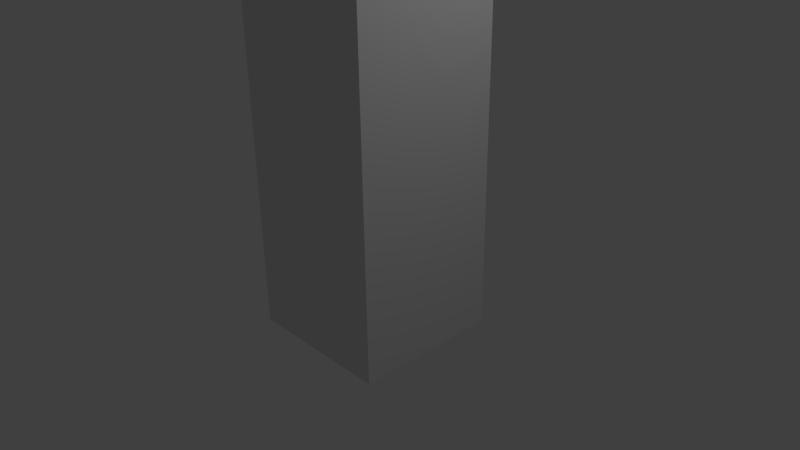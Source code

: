 # Source: test_bones.blend  (saved by Blender 2.67.0; exported with 4.5.12 LTS)
import bpy
from mathutils import Matrix  # noqa: F401  (used for matrix-valued properties, if any)

bpy.ops.wm.read_factory_settings(use_empty=True)
scene = bpy.context.scene
scene.name = 'Scene'

# ---- collections
col_collection_1 = bpy.data.collections.new('Collection 1'); scene.collection.children.link(col_collection_1)

# ---- materials (node trees are filled in below, after node groups)
mat_material = bpy.data.materials.new('Material')
mat_material.alpha_threshold = 0.0
mat_material.use_transparent_shadow = False
mat_material.roughness = 0.5
mat_material.line_color = (0.0, 0.0, 0.0, 1.0)

# ---- material node trees

# ---- world
world_world = bpy.data.worlds.new('World'); scene.world = world_world
world_world.color = (0.05088, 0.05088, 0.05088)
world_world.use_sun_shadow = False
world_world.sun_shadow_jitter_overblur = 0.0
world_world.cycles.sampling_method = 'MANUAL'
world_world.cycles.sample_map_resolution = 256

# ---- cameras
cam_camera = bpy.data.cameras.new('Camera')
cam_camera.clip_end = 100.0
cam_camera.lens = 35.0
cam_camera.sensor_width = 32.0
cam_camera.sensor_height = 18.0
cam_camera.ortho_scale = 7.314
cam_camera.dof.focus_distance = 0.0
cam_camera.dof.aperture_fstop = 128.0

# ---- lights
light_lamp = bpy.data.lights.new('Lamp', 'POINT')
light_lamp.transmission_factor = 0.0
light_lamp.cutoff_distance = 30.0
light_lamp.energy = 100.0
light_lamp.shadow_buffer_clip_start = 1.001
light_lamp.shadow_soft_size = 0.1
light_lamp.shadow_maximum_resolution = 0.006
light_lamp.use_absolute_resolution = True
light_lamp.cycles.use_multiple_importance_sampling = False

# ---- meshes
me_cube = bpy.data.meshes.new('Cube')
me_cube.from_pydata([(1.0, 1.0, -1.0), (1.0, -1.0, -1.0), (-1.0, -1.0, -1.0), (-1.0, 1.0, -1.0), (1.0, 1.0, 1.0), (1.0, -1.0, 1.0), (-1.0, -1.0, 1.0), (-1.0, 1.0, 1.0), (1.0, 1.0, 3.075), (1.0, -1.0, 3.075), (-1.0, -1.0, 3.075), (-1.0, 1.0, 3.075), (1.0, 1.0, 5.245), (1.0, -1.0, 5.245), (-1.0, -1.0, 5.245), (-1.0, 1.0, 5.245), (1.0, -5.96e-08, -1.0), (1.788e-07, 1.0, -1.0), (1.0, 1.0, 0.0), (0.0, -1.0, -1.0), (1.0, -1.0, 0.0), (-1.0, 2.384e-07, -1.0), (-1.0, -1.0, 0.0), (-1.0, 1.0, 0.0), (1.0, -5.292e-07, 1.0), (2.305e-07, 1.0, 1.0), (-5.295e-07, -1.0, 1.0), (-1.0, 1.711e-07, 1.0), (1.0, -5.316e-07, 3.075), (2.305e-07, 1.0, 3.075), (-5.299e-07, -1.0, 3.075), (-1.0, 1.693e-07, 3.075), (1.0, 1.0, 2.038), (1.0, -1.0, 2.038), (-1.0, 1.0, 2.038), (-1.0, -1.0, 2.038), (1.0, -5.849e-07, 5.245), (2.962e-07, 1.0, 5.245), (-5.979e-07, -1.0, 5.245), (-1.0, 2.496e-07, 5.245), (1.0, 1.0, 4.16), (1.0, -1.0, 4.16), (-1.0, 1.0, 4.16), (-1.0, -1.0, 4.16), (5.96e-08, 8.941e-08, -1.0), (1.0, -5.143e-07, 2.038), (1.0, -2.98e-07, 0.0), (-2.98e-07, -1.0, 0.0), (-1.0, 2.384e-07, 0.0), (2.384e-07, 1.0, 0.0), (1.0, -5.891e-07, 4.16), (2.123e-07, 1.0, 2.038), (-5.16e-07, -1.0, 2.038), (-1.0, 1.544e-07, 2.038), (-1.509e-07, -1.676e-07, 5.245), (2.962e-07, 1.0, 4.16), (-5.979e-07, -1.0, 4.16), (-1.0, 2.454e-07, 4.16), (1.0, -0.5, -1.0), (-0.5, 1.0, -1.0), (1.0, 1.0, 0.5), (-0.5, -1.0, -1.0), (1.0, -1.0, 0.5), (-1.0, 0.5, -1.0), (-1.0, -1.0, 0.5), (-1.0, 1.0, 0.5), (1.0, -0.5, 1.0), (-0.5, 1.0, 1.0), (-0.5, -1.0, 1.0), (-1.0, 0.5, 1.0), (1.0, -0.5, 3.075), (-0.5, 1.0, 3.075), (-0.5, -1.0, 3.075), (-1.0, 0.5, 3.075), (1.0, 1.0, 2.556), (1.0, -1.0, 1.519), (-1.0, 1.0, 2.556), (-1.0, -1.0, 1.519), (1.0, -0.5, 5.245), (-0.5, 1.0, 5.245), (-0.5, -1.0, 5.245), (-1.0, 0.5, 5.245), (1.0, 1.0, 4.703), (1.0, -1.0, 3.618), (-1.0, 1.0, 4.703), (-1.0, -1.0, 3.618), (1.0, 0.5, -1.0), (0.5, 1.0, -1.0), (1.0, 1.0, -0.5), (0.5, -1.0, -1.0), (1.0, -1.0, -0.5), (-1.0, -0.5, -1.0), (-1.0, -1.0, -0.5), (-1.0, 1.0, -0.5), (1.0, 0.5, 1.0), (0.5, 1.0, 1.0), (0.5, -1.0, 1.0), (-1.0, -0.5, 1.0), (1.0, 0.5, 3.075), (0.5, 1.0, 3.075), (0.5, -1.0, 3.075), (-1.0, -0.5, 3.075), (1.0, 1.0, 1.519), (1.0, -1.0, 2.556), (-1.0, 1.0, 1.519), (-1.0, -1.0, 2.556), (1.0, 0.5, 5.245), (0.5, 1.0, 5.245), (0.5, -1.0, 5.245), (-1.0, -0.5, 5.245), (1.0, 1.0, 3.618), (1.0, -1.0, 4.703), (-1.0, 1.0, 3.618), (-1.0, -1.0, 4.703), (-0.5, 1.639e-07, -1.0), (0.5, 1.49e-08, -1.0), (1.192e-07, 0.5, -1.0), (2.98e-08, -0.5, -1.0), (1.0, -5.302e-07, 2.556), (1.0, -5.141e-07, 1.519), (1.0, -0.5, 2.038), (1.0, 0.5, 2.038), (1.0, -0.5, 0.0), (1.0, 0.5, 0.0), (1.0, -1.788e-07, -0.5), (1.0, -4.107e-07, 0.5), (-0.5, -1.0, 0.0), (0.5, -1.0, 0.0), (-1.49e-07, -1.0, -0.5), (-4.107e-07, -1.0, 0.5), (-1.0, 0.5, 0.0), (-1.0, -0.5, 0.0), (-1.0, 2.384e-07, -0.5), (-1.0, 2.021e-07, 0.5), (-0.5, 1.0, 0.0), (0.5, 1.0, 0.0), (2.319e-07, 1.0, 0.5), (2.086e-07, 1.0, -0.5), (1.0, -5.872e-07, 4.703), (1.0, -5.572e-07, 3.618), (1.0, -0.5, 4.16), (1.0, 0.5, 4.16), (2.296e-07, 1.0, 2.556), (2.142e-07, 1.0, 1.519), (0.5, 1.0, 2.038), (-0.5, 1.0, 2.038), (-5.29e-07, -1.0, 2.556), (-5.127e-07, -1.0, 1.519), (-0.5, -1.0, 2.038), (0.5, -1.0, 2.038), (-1.0, 1.683e-07, 2.556), (-1.0, 1.534e-07, 1.519), (-1.0, 0.5, 2.038), (-1.0, -0.5, 2.038), (-3.744e-07, -0.5, 5.245), (7.264e-08, 0.5, 5.245), (0.5, -3.763e-07, 5.245), (-0.5, 4.098e-08, 5.245), (2.962e-07, 1.0, 4.703), (2.598e-07, 1.0, 3.618), (0.5, 1.0, 4.16), (-0.5, 1.0, 4.16), (-5.979e-07, -1.0, 4.703), (-5.569e-07, -1.0, 3.618), (-0.5, -1.0, 4.16), (0.5, -1.0, 4.16), (-1.0, 2.473e-07, 4.703), (-1.0, 1.998e-07, 3.618), (-1.0, 0.5, 4.16), (-1.0, -0.5, 4.16), (-0.5, -0.5, -1.0), (1.0, 0.5, 2.556), (1.0, -0.5, 0.5), (-0.5, -1.0, 0.5), (-1.0, 0.5, 0.5), (-0.5, 1.0, -0.5), (1.0, 0.5, 4.703), (-0.5, 1.0, 2.556), (0.5, -1.0, 2.556), (-1.0, -0.5, 2.556), (-0.5, -0.5, 5.245), (-0.5, 1.0, 4.703), (0.5, -1.0, 4.703), (-1.0, -0.5, 4.703), (-0.5, 0.5, -1.0), (0.5, 0.5, -1.0), (0.5, -0.5, -1.0), (1.0, -0.5, 2.556), (1.0, -0.5, 1.519), (1.0, 0.5, 1.519), (1.0, -0.5, -0.5), (1.0, 0.5, -0.5), (1.0, 0.5, 0.5), (-0.5, -1.0, -0.5), (0.5, -1.0, -0.5), (0.5, -1.0, 0.5), (-1.0, 0.5, -0.5), (-1.0, -0.5, -0.5), (-1.0, -0.5, 0.5), (-0.5, 1.0, 0.5), (0.5, 1.0, 0.5), (0.5, 1.0, -0.5), (1.0, -0.5, 4.703), (1.0, -0.5, 3.618), (1.0, 0.5, 3.618), (0.5, 1.0, 2.556), (0.5, 1.0, 1.519), (-0.5, 1.0, 1.519), (-0.5, -1.0, 2.556), (-0.5, -1.0, 1.519), (0.5, -1.0, 1.519), (-1.0, 0.5, 2.556), (-1.0, 0.5, 1.519), (-1.0, -0.5, 1.519), (0.5, -0.5, 5.245), (0.5, 0.5, 5.245), (-0.5, 0.5, 5.245), (0.5, 1.0, 4.703), (0.5, 1.0, 3.618), (-0.5, 1.0, 3.618), (-0.5, -1.0, 4.703), (-0.5, -1.0, 3.618), (0.5, -1.0, 3.618), (-1.0, 0.5, 4.703), (-1.0, 0.5, 3.618), (-1.0, -0.5, 3.618)], [], [(170, 61, 2, 91), (171, 74, 8, 98), (172, 66, 5, 62), (173, 68, 6, 64), (174, 69, 7, 65), (175, 59, 3, 93), (176, 82, 12, 106), (177, 76, 11, 71), (178, 103, 9, 100), (179, 105, 10, 101), (180, 109, 14, 80), (181, 84, 15, 79), (182, 111, 13, 108), (183, 113, 14, 109), (184, 114, 21, 63), (185, 115, 44, 116), (186, 89, 19, 117), (187, 118, 28, 70), (188, 119, 45, 120), (189, 102, 32, 121), (190, 122, 20, 90), (191, 123, 46, 124), (192, 94, 24, 125), (193, 126, 22, 92), (194, 127, 47, 128), (195, 96, 26, 129), (196, 130, 23, 93), (197, 131, 48, 132), (198, 97, 27, 133), (199, 134, 23, 65), (200, 135, 49, 136), (201, 87, 17, 137), (202, 138, 36, 78), (203, 139, 50, 140), (204, 110, 40, 141), (205, 142, 29, 99), (206, 143, 51, 144), (207, 104, 34, 145), (208, 146, 30, 72), (209, 147, 52, 148), (210, 75, 33, 149), (211, 150, 31, 73), (212, 151, 53, 152), (213, 77, 35, 153), (214, 154, 38, 108), (215, 155, 54, 156), (216, 81, 39, 157), (217, 158, 37, 107), (218, 159, 55, 160), (219, 112, 42, 161), (220, 162, 38, 80), (221, 163, 56, 164), (222, 83, 41, 165), (223, 166, 39, 81), (224, 167, 57, 168), (225, 85, 43, 169), (114, 170, 91, 21), (44, 117, 170, 114), (117, 19, 61, 170), (118, 171, 98, 28), (45, 121, 171, 118), (121, 32, 74, 171), (122, 172, 62, 20), (46, 125, 172, 122), (125, 24, 66, 172), (126, 173, 64, 22), (47, 129, 173, 126), (129, 26, 68, 173), (130, 174, 65, 23), (48, 133, 174, 130), (133, 27, 69, 174), (134, 175, 93, 23), (49, 137, 175, 134), (137, 17, 59, 175), (138, 176, 106, 36), (50, 141, 176, 138), (141, 40, 82, 176), (142, 177, 71, 29), (51, 145, 177, 142), (145, 34, 76, 177), (146, 178, 100, 30), (52, 149, 178, 146), (149, 33, 103, 178), (150, 179, 101, 31), (53, 153, 179, 150), (153, 35, 105, 179), (154, 180, 80, 38), (54, 157, 180, 154), (157, 39, 109, 180), (158, 181, 79, 37), (55, 161, 181, 158), (161, 42, 84, 181), (162, 182, 108, 38), (56, 165, 182, 162), (165, 41, 111, 182), (166, 183, 109, 39), (57, 169, 183, 166), (169, 43, 113, 183), (59, 184, 63, 3), (17, 116, 184, 59), (116, 44, 114, 184), (87, 185, 116, 17), (0, 86, 185, 87), (86, 16, 115, 185), (115, 186, 117, 44), (16, 58, 186, 115), (58, 1, 89, 186), (103, 187, 70, 9), (33, 120, 187, 103), (120, 45, 118, 187), (75, 188, 120, 33), (5, 66, 188, 75), (66, 24, 119, 188), (119, 189, 121, 45), (24, 94, 189, 119), (94, 4, 102, 189), (58, 190, 90, 1), (16, 124, 190, 58), (124, 46, 122, 190), (86, 191, 124, 16), (0, 88, 191, 86), (88, 18, 123, 191), (123, 192, 125, 46), (18, 60, 192, 123), (60, 4, 94, 192), (61, 193, 92, 2), (19, 128, 193, 61), (128, 47, 126, 193), (89, 194, 128, 19), (1, 90, 194, 89), (90, 20, 127, 194), (127, 195, 129, 47), (20, 62, 195, 127), (62, 5, 96, 195), (63, 196, 93, 3), (21, 132, 196, 63), (132, 48, 130, 196), (91, 197, 132, 21), (2, 92, 197, 91), (92, 22, 131, 197), (131, 198, 133, 48), (22, 64, 198, 131), (64, 6, 97, 198), (67, 199, 65, 7), (25, 136, 199, 67), (136, 49, 134, 199), (95, 200, 136, 25), (4, 60, 200, 95), (60, 18, 135, 200), (135, 201, 137, 49), (18, 88, 201, 135), (88, 0, 87, 201), (111, 202, 78, 13), (41, 140, 202, 111), (140, 50, 138, 202), (83, 203, 140, 41), (9, 70, 203, 83), (70, 28, 139, 203), (139, 204, 141, 50), (28, 98, 204, 139), (98, 8, 110, 204), (74, 205, 99, 8), (32, 144, 205, 74), (144, 51, 142, 205), (102, 206, 144, 32), (4, 95, 206, 102), (95, 25, 143, 206), (143, 207, 145, 51), (25, 67, 207, 143), (67, 7, 104, 207), (105, 208, 72, 10), (35, 148, 208, 105), (148, 52, 146, 208), (77, 209, 148, 35), (6, 68, 209, 77), (68, 26, 147, 209), (147, 210, 149, 52), (26, 96, 210, 147), (96, 5, 75, 210), (76, 211, 73, 11), (34, 152, 211, 76), (152, 53, 150, 211), (104, 212, 152, 34), (7, 69, 212, 104), (69, 27, 151, 212), (151, 213, 153, 53), (27, 97, 213, 151), (97, 6, 77, 213), (78, 214, 108, 13), (36, 156, 214, 78), (156, 54, 154, 214), (106, 215, 156, 36), (12, 107, 215, 106), (107, 37, 155, 215), (155, 216, 157, 54), (37, 79, 216, 155), (79, 15, 81, 216), (82, 217, 107, 12), (40, 160, 217, 82), (160, 55, 158, 217), (110, 218, 160, 40), (8, 99, 218, 110), (99, 29, 159, 218), (159, 219, 161, 55), (29, 71, 219, 159), (71, 11, 112, 219), (113, 220, 80, 14), (43, 164, 220, 113), (164, 56, 162, 220), (85, 221, 164, 43), (10, 72, 221, 85), (72, 30, 163, 221), (163, 222, 165, 56), (30, 100, 222, 163), (100, 9, 83, 222), (84, 223, 81, 15), (42, 168, 223, 84), (168, 57, 166, 223), (112, 224, 168, 42), (11, 73, 224, 112), (73, 31, 167, 224), (167, 225, 169, 57), (31, 101, 225, 167), (101, 10, 85, 225)])
me_cube.materials.append(mat_material)
me_cube.use_remesh_preserve_volume = False
me_cube.use_remesh_preserve_attributes = False
me_cube.use_mirror_vertex_groups = False
me_cube.update()
arm_armature = bpy.data.armatures.new('Armature')  # bones are not reproduced

# ---- objects
ob_armature = bpy.data.objects.new('Armature', arm_armature)
ob_cube = bpy.data.objects.new('Cube', me_cube)
ob_lamp = bpy.data.objects.new('Lamp', light_lamp)
ob_camera = bpy.data.objects.new('Camera', cam_camera)

# ---- transforms, parenting, visibility, modifiers, constraints
ob_armature.location = (0.007384, 0.003679, 0.4279)
ob_armature.lineart.crease_threshold = 0.0
ob_cube.parent = ob_armature
ob_cube.matrix_parent_inverse = Matrix(((1.0, 0.0, 0.0, -0.007384), (0.0, 1.0, 0.0, -0.003679), (0.0, 0.0, 1.0, -0.4279), (0.0, 0.0, 0.0, 1.0)))
ob_cube.location = (0.0, 0.0, 0.0)
ob_cube.lock_rotations_4d = False
ob_cube.empty_display_type = 'ARROWS'
ob_cube.lineart.crease_threshold = 0.0
_vg = ob_cube.vertex_groups.new(name='Top')
for _i, _w in zip([6, 8, 9, 10, 11, 12, 13, 14, 15, 28, 29, 30, 31, 32, 33, 34, 35, 36, 37, 38, 39, 40, 41, 42, 43, 45, 50, 51, 52, 53, 54, 55, 56, 57, 70, 71, 72, 73, 74, 75, 76, 77, 78, 79, 80, 81, 82, 83, 84, 85, 98, 99, 100, 101, 102, 103, 104, 105, 106, 107, 108, 109, 110, 111, 112, 113, 118, 119, 120, 121, 138, 139, 140, 141, 142, 143, 144, 145, 146, 147, 148, 149, 150, 151, 152, 153, 154, 155, 156, 157, 158, 159, 160, 161, 162, 163, 164, 165, 166, 167, 168, 169, 171, 176, 177, 178, 179, 180, 181, 182, 183, 187, 188, 189, 202, 203, 204, 205, 206, 207, 208, 209, 210, 211, 212, 213, 214, 215, 216, 217, 218, 219, 220, 221, 222, 223, 224, 225], [0.001093, 0.6847, 0.6889, 0.692, 0.6876, 0.9863, 0.9868, 0.9871, 0.987, 0.7163, 0.7149, 0.7233, 0.7218, 0.138, 0.1367, 0.1378, 0.136, 0.9909, 0.991, 0.9913, 0.9914, 0.9428, 0.9445, 0.9443, 0.946, 0.1154, 0.9541, 0.1165, 0.1134, 0.1145, 0.9991, 0.954, 0.9564, 0.9562, 0.7026, 0.701, 0.7073, 0.7031, 0.3142, 0.05873, 0.3136, 0.05883, 0.9894, 0.9895, 0.9897, 0.9897, 0.9751, 0.8681, 0.9759, 0.8707, 0.6989, 0.6986, 0.7048, 0.7069, 0.0576, 0.3121, 0.0586, 0.3113, 0.9891, 0.9892, 0.9895, 0.9898, 0.8647, 0.9759, 0.8672, 0.9766, 0.2834, 0.04299, 0.1261, 0.1273, 0.9807, 0.8873, 0.9493, 0.9482, 0.2848, 0.04384, 0.1277, 0.1274, 0.2796, 0.0446, 0.1249, 0.1255, 0.2812, 0.04548, 0.1268, 0.1253, 0.9962, 0.9962, 0.9961, 0.9963, 0.9808, 0.8866, 0.9482, 0.9491, 0.9816, 0.892, 0.9513, 0.9503, 0.9817, 0.8912, 0.9501, 0.9512, 0.3001, 0.9779, 0.2997, 0.2971, 0.2965, 0.9942, 0.9784, 0.9788, 0.9792, 0.2979, 0.05285, 0.05206, 0.9783, 0.8777, 0.8753, 0.3005, 0.05225, 0.05318, 0.296, 0.05312, 0.05316, 0.2989, 0.0535, 0.05332, 0.994, 0.9939, 0.9941, 0.9779, 0.875, 0.8768, 0.9792, 0.8814, 0.8795, 0.9789, 0.8786, 0.8811]): _vg.add([_i], _w, 'REPLACE')
_vg = ob_cube.vertex_groups.new(name='Middle')
for _i, _w in zip([0, 1, 2, 3, 4, 5, 6, 7, 8, 9, 10, 11, 18, 19, 20, 21, 22, 23, 24, 25, 26, 27, 28, 29, 30, 31, 32, 33, 34, 35, 40, 41, 42, 43, 45, 46, 47, 48, 49, 50, 51, 52, 53, 55, 56, 57, 58, 59, 60, 61, 62, 63, 64, 65, 66, 67, 68, 69, 70, 71, 72, 73, 74, 75, 76, 77, 83, 85, 88, 89, 90, 91, 92, 93, 94, 95, 96, 97, 98, 99, 100, 101, 102, 103, 104, 105, 110, 112, 118, 119, 120, 121, 122, 123, 124, 125, 126, 127, 128, 129, 130, 131, 132, 133, 134, 135, 136, 137, 139, 140, 141, 142, 143, 144, 145, 146, 147, 148, 149, 150, 151, 152, 153, 159, 160, 161, 163, 164, 165, 167, 168, 169, 171, 172, 173, 174, 175, 177, 178, 179, 187, 188, 189, 190, 191, 192, 193, 194, 195, 196, 197, 198, 199, 200, 201, 203, 204, 205, 206, 207, 208, 209, 210, 211, 212, 213, 218, 219, 221, 222, 224, 225], [0.009986, 0.0212, 0.02845, 0.01836, 0.4845, 0.634, 0.6519, 0.5515, 0.2979, 0.2982, 0.2968, 0.298, 0.105, 0.002094, 0.1322, 0.001274, 0.1407, 0.1237, 0.5157, 0.5096, 0.6894, 0.681, 0.2712, 0.2718, 0.2678, 0.2686, 0.7666, 0.7949, 0.7841, 0.8025, 0.05425, 0.05323, 0.05327, 0.05208, 0.8128, 0.09434, 0.1175, 0.1153, 0.09233, 0.03751, 0.8086, 0.8366, 0.8324, 0.03758, 0.03418, 0.03429, 0.00525, 0.003455, 0.2277, 0.01267, 0.2928, 0.007463, 0.307, 0.2673, 0.6184, 0.5932, 0.6711, 0.6404, 0.2848, 0.2852, 0.2828, 0.285, 0.6448, 0.7865, 0.6528, 0.7991, 0.1265, 0.1247, 0.05006, 0.009263, 0.06154, 0.01232, 0.06637, 0.05847, 0.4916, 0.4898, 0.666, 0.6685, 0.2858, 0.2858, 0.2845, 0.2829, 0.7222, 0.658, 0.7597, 0.6625, 0.1281, 0.1269, 0.6869, 0.7752, 0.8049, 0.7871, 0.1148, 0.09804, 0.03526, 0.2177, 0.13, 0.1261, 0.05206, 0.2784, 0.121, 0.1291, 0.05113, 0.2738, 0.1097, 0.09726, 0.2137, 0.03345, 0.1076, 0.04699, 0.0484, 0.6838, 0.7693, 0.7855, 0.7972, 0.6994, 0.8333, 0.8198, 0.8163, 0.6963, 0.827, 0.8086, 0.8181, 0.108, 0.04844, 0.04707, 0.1043, 0.04403, 0.04563, 0.1048, 0.04574, 0.0441, 0.6638, 0.2634, 0.2944, 0.2763, 0.05017, 0.6679, 0.6779, 0.6795, 0.6725, 0.7874, 0.7436, 0.05221, 0.04098, 0.2189, 0.05941, 0.05706, 0.2888, 0.05501, 0.05899, 0.2928, 0.251, 0.2175, 0.04022, 0.1171, 0.1185, 0.6627, 0.7416, 0.7731, 0.6806, 0.8165, 0.8121, 0.6733, 0.7976, 0.8142, 0.1186, 0.1175, 0.1146, 0.116, 0.1165, 0.1147]): _vg.add([_i], _w, 'REPLACE')
_vg = ob_cube.vertex_groups.new(name='Bottom')
for _i, _w in zip([0, 1, 2, 3, 4, 5, 6, 7, 16, 17, 18, 19, 20, 21, 22, 23, 24, 25, 26, 27, 32, 33, 34, 35, 44, 45, 46, 47, 48, 49, 51, 52, 53, 58, 59, 60, 61, 62, 63, 64, 65, 66, 67, 68, 69, 74, 75, 76, 77, 86, 87, 88, 89, 90, 91, 92, 93, 94, 95, 96, 97, 102, 103, 104, 105, 114, 115, 116, 117, 118, 119, 120, 121, 122, 123, 124, 125, 126, 127, 128, 129, 130, 131, 132, 133, 134, 135, 136, 137, 142, 143, 144, 145, 147, 148, 149, 151, 152, 153, 170, 171, 172, 173, 174, 175, 177, 178, 184, 185, 186, 187, 188, 189, 190, 191, 192, 193, 194, 195, 196, 197, 198, 199, 200, 201, 205, 206, 207, 209, 210, 211, 212, 213], [0.9689, 0.9632, 0.9594, 0.9646, 0.4957, 0.341, 0.3225, 0.4264, 0.9775, 0.9779, 0.8912, 0.9731, 0.8631, 0.9735, 0.8543, 0.8719, 0.4694, 0.4755, 0.2906, 0.2989, 0.09542, 0.06844, 0.07806, 0.06145, 0.9995, 0.07173, 0.9025, 0.8787, 0.8809, 0.9046, 0.07489, 0.04992, 0.05311, 0.9714, 0.9723, 0.7637, 0.9676, 0.6964, 0.9703, 0.6818, 0.7227, 0.3603, 0.3861, 0.3061, 0.3376, 0.03189, 0.1547, 0.0171, 0.1421, 0.9747, 0.9749, 0.9482, 0.9693, 0.9363, 0.9678, 0.9313, 0.9395, 0.4914, 0.4931, 0.3114, 0.3087, 0.2202, 0.00963, 0.1817, 0.002554, 0.9883, 0.9898, 0.9899, 0.9882, 0.009503, 0.1783, 0.06896, 0.08562, 0.8812, 0.8985, 0.9559, 0.7753, 0.8656, 0.8695, 0.9462, 0.7129, 0.8748, 0.8665, 0.9471, 0.7175, 0.8865, 0.8993, 0.7794, 0.9568, 0.01269, 0.1837, 0.08684, 0.0754, 0.1194, 0.05535, 0.05819, 0.1253, 0.06461, 0.05661, 0.981, 0.02229, 0.7275, 0.6955, 0.7142, 0.9481, 0.01475, 7.803e-05, 0.983, 0.9849, 0.9826, 0.00906, 0.1597, 0.2043, 0.946, 0.9529, 0.7735, 0.9385, 0.941, 0.7014, 0.9431, 0.939, 0.6972, 0.7402, 0.7749, 0.9533, 0.02365, 0.2061, 0.1737, 0.1304, 0.1348, 0.005678, 0.1489, 0.1325]): _vg.add([_i], _w, 'REPLACE')
_m = ob_cube.modifiers.new('Armature', 'ARMATURE')
_m.object = ob_armature
ob_lamp.location = (4.076, 1.005, 5.904)
ob_lamp.rotation_euler = (0.6503, 0.05522, 1.866)
ob_lamp.lock_rotations_4d = False
ob_lamp.empty_display_type = 'ARROWS'
ob_lamp.color = (0.0, 0.0, 0.0, 0.0)
ob_lamp.lineart.crease_threshold = 0.0
ob_camera.location = (7.481, -6.508, 5.344)
ob_camera.rotation_euler = (1.109, 0.01082, 0.8149)
ob_camera.lock_rotations_4d = False
ob_camera.empty_display_type = 'ARROWS'
ob_camera.color = (0.0, 0.0, 0.0, 0.0)
ob_camera.display_type = 'WIRE'
ob_camera.lineart.crease_threshold = 0.0

# ---- collection membership
col_collection_1.objects.link(ob_armature)
col_collection_1.objects.link(ob_cube)
col_collection_1.objects.link(ob_lamp)
col_collection_1.objects.link(ob_camera)

# ---- scene / render settings (as saved in the file)
scene.camera = ob_camera
scene.frame_start = 1; scene.frame_end = 250; scene.frame_set(1)
scene.render.engine = 'BLENDER_EEVEE_NEXT'
scene.render.image_settings.color_mode = 'RGB'
scene.render.image_settings.compression = 90
scene.render.resolution_percentage = 50
scene.render.dither_intensity = 0.0
scene.cycles.use_denoising = False
scene.cycles.samples = 10
scene.cycles.sampling_pattern = 'TABULATED_SOBOL'
scene.cycles.light_sampling_threshold = 0.0
scene.cycles.use_adaptive_sampling = False
scene.cycles.use_light_tree = False
scene.cycles.blur_glossy = 0.0
scene.cycles.volume_bounces = 1
scene.cycles.pixel_filter_type = 'GAUSSIAN'
scene.cycles.sample_clamp_indirect = 0.0
scene.view_settings.view_transform = 'Standard'
bpy.context.view_layer.update()
